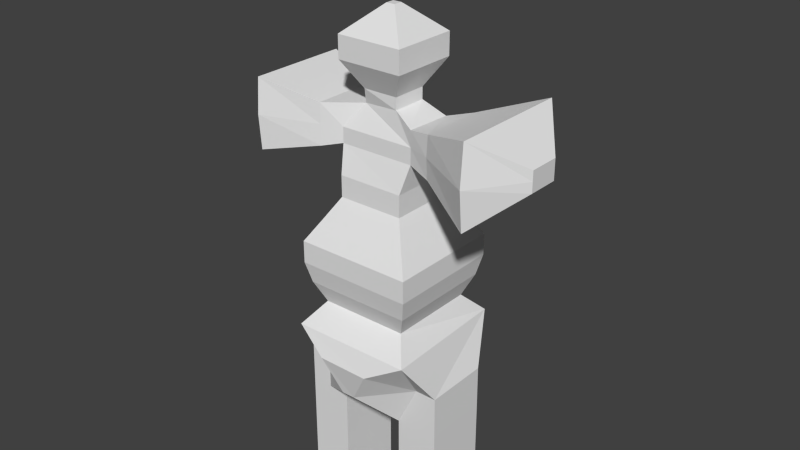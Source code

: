 # Source: FirstMonster.blend  (saved by Blender 2.70.0; exported with 4.5.12 LTS)
import bpy
from mathutils import Matrix  # noqa: F401  (used for matrix-valued properties, if any)

bpy.ops.wm.read_factory_settings(use_empty=True)
scene = bpy.context.scene
scene.name = 'Scene'

# ---- collections
col_collection_1 = bpy.data.collections.new('Collection 1'); scene.collection.children.link(col_collection_1)

# ---- materials (node trees are filled in below, after node groups)
mat_material = bpy.data.materials.new('Material')
mat_material.alpha_threshold = 0.0
mat_material.use_transparent_shadow = False
mat_material.roughness = 0.5
mat_material.line_color = (0.0, 0.0, 0.0, 1.0)

# ---- material node trees

# ---- world
world_world = bpy.data.worlds.new('World'); scene.world = world_world
world_world.color = (0.05088, 0.05088, 0.05088)
world_world.use_sun_shadow = False
world_world.sun_shadow_jitter_overblur = 0.0
world_world.cycles.sampling_method = 'MANUAL'
world_world.cycles.sample_map_resolution = 256

# ---- meshes
me_cube = bpy.data.meshes.new('Cube')
me_cube.from_pydata([(1.0, 1.0, 12.45), (1.0, -1.0, 12.45), (-1.0, -1.0, 12.45), (-1.0, 1.0, 12.45), (0.1646, 2.01, 3.108), (0.7866, 2.232, 4.204), (1.678, 2.064, 4.667), (1.336, 1.336, 5.353), (1.619, 1.619, 5.999), (1.765, 1.765, 6.626), (1.765, 1.765, 7.291), (1.367, 1.367, 7.955), (1.0, 1.0, 8.582), (1.0, 1.0, 9.228), (1.161, 0.7413, 10.04), (1.161, 0.7413, 10.52), (0.5127, 0.5309, 11.3), (0.5127, 0.5309, 11.65), (0.1793, -2.001, 3.092), (0.7766, -2.236, 4.118), (1.896, -1.987, 4.758), (1.336, -1.336, 5.353), (1.619, -1.619, 5.999), (1.765, -1.765, 6.626), (1.765, -1.765, 7.291), (1.367, -1.367, 7.955), (1.0, -1.0, 8.582), (1.0, -1.0, 9.228), (1.161, -0.7413, 10.04), (1.161, -0.7413, 10.52), (0.5127, -0.5309, 11.3), (0.5127, -0.5309, 11.65), (-0.2062, -2.014, 3.1), (-0.7819, -2.237, 4.131), (-1.781, -1.987, 4.735), (-1.336, -1.336, 5.353), (-1.619, -1.619, 5.999), (-1.765, -1.765, 6.626), (-1.765, -1.765, 7.291), (-1.367, -1.367, 7.955), (-1.0, -1.0, 8.582), (-1.0, -1.0, 9.228), (-1.156, -0.7213, 10.02), (-1.156, -0.7213, 10.49), (-0.6318, -0.383, 11.19), (-0.5492, -0.5309, 11.65), (-0.4228, 1.988, 3.12), (-0.8364, 2.225, 4.179), (-1.784, 1.985, 4.738), (-1.336, 1.336, 5.353), (-1.619, 1.619, 5.999), (-1.765, 1.765, 6.626), (-1.765, 1.765, 7.291), (-1.367, 1.367, 7.955), (-1.0, 1.0, 8.582), (-1.0, 1.0, 9.228), (-1.156, 0.7213, 10.02), (-1.156, 0.7213, 10.49), (-0.6318, 0.383, 11.29), (-0.5492, 0.5309, 11.65), (4.661, -0.4734, 10.82), (4.661, -0.4734, 10.52), (4.661, 0.4734, 10.82), (4.661, 0.4734, 10.52), (4.661, -0.4734, 10.21), (4.661, 0.4734, 10.21), (1.136, 0.7413, 10.93), (1.161, -0.7413, 11.0), (3.614, 1.839, 9.332), (3.614, -1.839, 9.332), (1.881, -0.9606, 11.14), (1.86, -0.9841, 10.52), (3.648, 1.984, 10.52), (3.614, 1.839, 11.71), (1.881, 0.9606, 11.14), (1.86, 0.9841, 10.52), (3.648, -1.984, 10.52), (3.614, -1.839, 11.71), (1.881, -0.9606, 9.899), (1.881, 0.9606, 9.899), (-1.752, -0.9615, 9.861), (-1.752, -0.9615, 10.48), (-1.752, -0.9615, 11.1), (-1.752, 0.9615, 9.861), (-1.752, 0.9615, 10.48), (-1.752, 0.9615, 11.1), (-3.448, -1.533, 9.475), (-3.447, -1.608, 10.52), (-3.445, -1.531, 11.58), (-3.448, 1.533, 9.475), (-3.447, 1.608, 10.52), (-3.445, 1.531, 11.58), (-4.354, -0.668, 10.09), (-4.354, -0.668, 10.52), (-4.354, -0.668, 10.95), (-4.354, 0.668, 10.09), (-4.354, 0.668, 10.52), (-4.354, 0.668, 10.95), (1.623, 1.0, 3.417), (2.268, 1.0, 3.416), (1.623, -1.0, 3.417), (2.268, -1.0, 3.416), (0.9879, 1.0, -2.012), (1.634, 1.0, -2.012), (2.279, 1.0, -2.011), (0.9879, -1.0, -2.012), (1.634, -1.0, -2.012), (2.279, -1.0, -2.011), (2.276, -1.0, 2.107), (1.63, -1.0, 2.107), (0.9845, -1.0, 2.106), (2.276, 1.0, 2.107), (1.63, 1.0, 2.107), (0.9845, 1.0, 2.106), (2.277, -1.0, 0.7343), (1.631, -1.0, 0.7338), (0.9856, -1.0, 0.7333), (2.277, 1.0, 0.7343), (1.631, 1.0, 0.7338), (0.9856, 1.0, 0.7333), (-2.308, 1.0, -0.6396), (-1.662, 1.0, -0.639), (-1.016, 1.0, -0.6385), (-2.308, -1.0, -0.6396), (-1.662, -1.0, -0.639), (-1.016, -1.0, -0.6385), (-2.309, 1.0, 0.7333), (-1.663, 1.0, 0.7338), (-1.017, 1.0, 0.7343), (-2.309, -1.0, 0.7333), (-1.663, -1.0, 0.7338), (-1.017, -1.0, 0.7343), (-2.31, 1.0, 2.106), (-1.664, 1.0, 2.107), (-1.018, 1.0, 2.107), (-2.31, -1.0, 2.106), (-1.664, -1.0, 2.107), (-1.018, -1.0, 2.107), (-2.311, 1.0, 3.479), (-1.665, 1.0, 3.479), (-2.311, -1.0, 3.479), (-1.665, -1.0, 3.479), (2.278, -1.0, -0.6385), (1.632, -1.0, -0.639), (0.9868, -1.0, -0.6396), (2.278, 1.0, -0.6385), (1.632, 1.0, -0.639), (0.9868, 1.0, -0.6396), (-1.015, -1.0, -2.011), (-1.661, -1.0, -2.012), (-2.307, -1.0, -2.012), (-1.015, 1.0, -2.011), (-1.661, 1.0, -2.012), (-2.307, 1.0, -2.012), (-1.018, 1.0, 2.107), (-2.31, 1.0, 2.106), (-1.664, 1.0, 2.107), (-2.31, -1.0, 2.106), (-1.664, -1.0, 2.107), (-1.018, -1.0, 2.107), (-2.311, 1.0, 3.479), (-1.665, 1.0, 3.479), (-2.311, -1.0, 3.479), (-1.665, -1.0, 3.479), (2.276, -1.0, 2.107), (1.63, -1.0, 2.107), (0.9845, -1.0, 2.106), (1.63, 1.0, 2.107), (0.9845, 1.0, 2.106), (2.276, 1.0, 2.107), (1.0, 1.0, 13.12), (1.0, -1.0, 13.12), (-1.0, -1.0, 13.12), (-1.0, 1.0, 13.12), (0.131, 0.131, 13.89), (0.131, -0.131, 13.89), (-0.131, -0.131, 13.89), (-0.131, 0.131, 13.89)], [(15, 29)], [(17, 0, 1, 31), (31, 1, 2, 45), (45, 2, 3, 59), (6, 20, 101, 99), (6, 7, 21, 20), (7, 8, 22, 21), (8, 9, 23, 22), (9, 10, 24, 23), (10, 11, 25, 24), (11, 12, 26, 25), (12, 13, 27, 26), (16, 30, 67, 66), (16, 17, 31, 30), (18, 19, 33, 32), (19, 20, 34, 33), (20, 21, 35, 34), (21, 22, 36, 35), (22, 23, 37, 36), (23, 24, 38, 37), (24, 25, 39, 38), (25, 26, 40, 39), (26, 27, 41, 40), (27, 28, 42, 41), (28, 29, 43, 42), (29, 30, 44, 43), (30, 31, 45, 44), (131, 130, 124, 125), (130, 129, 123, 124), (34, 35, 49, 48), (35, 36, 50, 49), (36, 37, 51, 50), (37, 38, 52, 51), (38, 39, 53, 52), (39, 40, 54, 53), (40, 41, 55, 54), (41, 42, 56, 55), (56, 42, 80, 83), (44, 58, 85, 82), (44, 45, 59, 58), (0, 17, 59, 3), (17, 16, 58, 59), (16, 15, 57, 58), (15, 14, 56, 57), (14, 13, 55, 56), (13, 12, 54, 55), (12, 11, 53, 54), (11, 10, 52, 53), (10, 9, 51, 52), (9, 8, 50, 51), (8, 7, 49, 50), (7, 6, 48, 49), (6, 5, 47, 48), (5, 4, 46, 47), (69, 68, 65, 64), (63, 62, 60, 61), (79, 75, 72, 68), (71, 78, 69, 76), (74, 70, 77, 73), (72, 73, 62, 63), (70, 71, 76, 77), (14, 28, 27, 13), (76, 69, 64, 61), (68, 72, 63, 65), (77, 76, 61, 60), (75, 74, 73, 72), (28, 14, 79, 78), (73, 77, 60, 62), (14, 15, 75, 79), (15, 66, 74, 75), (66, 67, 70, 74), (61, 64, 65, 63), (78, 79, 68, 69), (83, 80, 86, 89), (82, 85, 91, 88), (58, 57, 84, 85), (57, 56, 83, 84), (43, 44, 82, 81), (42, 43, 81, 80), (89, 86, 92, 95), (88, 91, 97, 94), (85, 84, 90, 91), (84, 83, 89, 90), (81, 82, 88, 87), (80, 81, 87, 86), (92, 93, 96, 95), (93, 94, 97, 96), (91, 90, 96, 97), (90, 89, 95, 96), (87, 88, 94, 93), (86, 87, 93, 92), (101, 100, 165, 164), (20, 19, 100, 101), (5, 6, 99, 98), (139, 46, 161), (100, 18, 166, 165), (99, 101, 164, 169), (18, 4, 168, 166), (4, 98, 167, 168), (142, 143, 106, 107), (143, 144, 105, 106), (146, 145, 104, 103), (147, 146, 103, 102), (106, 105, 102, 103), (107, 106, 103, 104), (111, 108, 114, 117), (110, 113, 119, 116), (117, 114, 142, 145), (116, 119, 147, 144), (113, 112, 118, 119), (127, 128, 122, 121), (126, 127, 121, 120), (123, 120, 153, 150), (122, 125, 148, 151), (137, 136, 130, 131), (136, 135, 129, 130), (133, 134, 128, 127), (132, 133, 127, 126), (129, 126, 120, 123), (128, 131, 125, 122), (136, 137, 159, 158), (140, 138, 160, 162), (138, 139, 161, 160), (135, 132, 126, 129), (134, 137, 131, 128), (47, 46, 139), (32, 33, 141), (141, 140, 162, 163), (112, 111, 117, 118), (46, 32, 159, 154), (109, 110, 116, 115), (108, 109, 115, 114), (145, 142, 107, 104), (144, 147, 102, 105), (119, 118, 146, 147), (118, 117, 145, 146), (115, 116, 144, 143), (33, 34, 140, 141), (48, 47, 139, 138), (4, 5, 98), (32, 141, 163), (148, 149, 152, 151), (149, 150, 153, 152), (120, 121, 152, 153), (121, 122, 151, 152), (124, 123, 150, 149), (125, 124, 149, 148), (114, 115, 143, 142), (18, 100, 19), (32, 163, 158, 159), (160, 161, 156, 155), (162, 160, 155, 157), (163, 162, 157, 158), (32, 46, 4, 18), (135, 136, 158, 157), (134, 133, 156, 154), (133, 132, 155, 156), (137, 134, 154, 159), (132, 135, 157, 155), (161, 46, 154, 156), (34, 48, 138, 140), (98, 99, 169, 167), (1, 0, 170, 171), (0, 3, 173, 170), (2, 1, 171, 172), (3, 2, 172, 173), (15, 16, 66), (30, 29, 67), (29, 28, 78, 71), (67, 29, 71, 70), (173, 172, 176, 177), (174, 177, 176, 175), (172, 171, 175, 176), (170, 173, 177, 174), (171, 170, 174, 175)])
_k = {(14, 15): 0.87059, (28, 29): 0.87059, (14, 28): 0.87059, (15, 29): 0.87059, (61, 63): 0.87059, (64, 65): 0.87059, (68, 69): 0.87059, (78, 79): 0.87059}
me_cube.attributes.new('crease_edge', 'FLOAT', 'EDGE').data.foreach_set('value', [_k.get((min(e.vertices), max(e.vertices)), 0.0) for e in me_cube.edges])
me_cube.materials.append(mat_material)
me_cube.use_remesh_preserve_volume = False
me_cube.use_remesh_preserve_attributes = False
me_cube.use_mirror_vertex_groups = False
me_cube.update()
arm_armature_001 = bpy.data.armatures.new('Armature.001')  # bones are not reproduced

# ---- objects
ob_armature = bpy.data.objects.new('Armature', arm_armature_001)
ob_cube = bpy.data.objects.new('Cube', me_cube)

# ---- transforms, parenting, visibility, modifiers, constraints
ob_armature.location = (0.02905, 0.01765, 0.2101)
ob_armature.show_in_front = True
ob_armature.lineart.crease_threshold = 0.0
ob_cube.parent = ob_armature
ob_cube.matrix_parent_inverse = Matrix(((1.0, 0.0, 0.0, -0.02905), (0.0, 1.0, 0.0, -0.01765), (0.0, 0.0, 1.0, -0.2101), (0.0, 0.0, 0.0, 1.0)))
ob_cube.location = (0.0, 0.0, 0.2343)
ob_cube.lock_rotations_4d = False
ob_cube.empty_display_type = 'ARROWS'
ob_cube.show_wire = True
ob_cube.show_all_edges = True
ob_cube.lineart.crease_threshold = 0.0
_vg = ob_cube.vertex_groups.new(name='Bone.002')
for _i, _w in zip([5, 6, 7, 8, 9, 10, 11, 19, 20, 21, 22, 23, 24, 25, 33, 34, 35, 36, 37, 38, 39, 47, 48, 49, 50, 51, 52, 53, 99, 138, 139, 140, 141], [0.09616, 0.1575, 0.434, 0.233, 0.1426, 0.08817, 0.04024, 0.07996, 0.1557, 0.4265, 0.2305, 0.1418, 0.08811, 0.04081, 0.08841, 0.1592, 0.4156, 0.227, 0.1407, 0.08813, 0.04191, 0.08619, 0.1538, 0.4183, 0.2272, 0.1402, 0.0874, 0.04062, 0.005712, 0.02638, 0.0127, 0.05523, 0.03814]): _vg.add([_i], _w, 'REPLACE')
_vg = ob_cube.vertex_groups.new(name='Bone.003')
for _i, _w in zip([5, 6, 7, 8, 9, 10, 11, 12, 13, 14, 19, 20, 21, 22, 23, 24, 25, 26, 27, 28, 33, 34, 35, 36, 37, 38, 39, 40, 41, 42, 47, 48, 49, 50, 51, 52, 53, 54, 55, 56, 140, 141], [0.05425, 0.0882, 0.2434, 0.5753, 0.7132, 0.7794, 0.7951, 0.6987, 0.2794, 0.05538, 0.04168, 0.08819, 0.2419, 0.5714, 0.7086, 0.7742, 0.789, 0.6897, 0.2641, 0.05252, 0.05207, 0.0946, 0.2465, 0.5691, 0.7044, 0.7694, 0.7843, 0.6865, 0.2772, 0.06116, 0.04967, 0.08976, 0.2438, 0.5706, 0.7071, 0.7725, 0.7876, 0.6892, 0.2715, 0.05134, 0.01549, 0.0021]): _vg.add([_i], _w, 'REPLACE')
_vg = ob_cube.vertex_groups.new(name='Bone.004')
for _i, _w in zip([10, 11, 12, 13, 14, 23, 24, 25, 26, 27, 28, 29, 37, 38, 39, 40, 41, 42, 43, 51, 52, 53, 54, 55, 56], [0.03269, 0.0765, 0.163, 0.425, 0.08496, 0.003156, 0.03862, 0.08161, 0.1741, 0.454, 0.0894, 0.003119, 0.003483, 0.03843, 0.08071, 0.1692, 0.4262, 0.09438, 0.005632, 0.002132, 0.03657, 0.07943, 0.168, 0.4311, 0.08128]): _vg.add([_i], _w, 'REPLACE')
_vg = ob_cube.vertex_groups.new(name='Bone.005')
for _i, _w in zip([0, 1, 15, 16, 17, 29, 30, 31, 43, 44, 45, 57, 58, 59, 66, 67, 84, 85], [0.03368, 0.02095, 0.0622, 0.5925, 0.1496, 0.05073, 0.4691, 0.1229, 0.0, 0.01239, 0.0, 0.0, 0.05558, 0.006936, 0.1092, 0.09325, 0.0, 0.0]): _vg.add([_i], _w, 'REPLACE')
_vg = ob_cube.vertex_groups.new(name='Bone.016')
for _i, _w in zip([0, 1, 2, 3, 16, 17, 29, 30, 31, 44, 45, 57, 58, 59, 66, 67, 170, 171, 172, 173, 174, 175, 176, 177], [0.9382, 0.9387, 0.9365, 0.9359, 0.199, 0.7864, 0.003807, 0.2517, 0.7936, 0.1141, 0.7944, 0.0153, 0.2119, 0.7875, 0.02542, 0.04726, 0.9705, 0.9704, 0.9688, 0.9689, 0.9962, 0.9962, 0.996, 0.9961]): _vg.add([_i], _w, 'REPLACE')
_vg = ob_cube.vertex_groups.new(name='Bone.006')
for _i, _w in zip([11, 12, 13, 14, 15, 16, 17, 25, 26, 27, 28, 29, 30, 31, 64, 66, 67, 68, 69, 70, 71, 72, 73, 74, 75, 76, 77, 78, 79], [0.02786, 0.08682, 0.2452, 0.7962, 0.8522, 0.1392, 0.02284, 0.02658, 0.08451, 0.234, 0.7971, 0.8529, 0.1823, 0.04223, 0.01108, 0.812, 0.8074, 0.2033, 0.212, 0.8618, 0.8931, 0.1727, 0.2015, 0.8905, 0.8983, 0.1769, 0.1993, 0.8667, 0.8473]): _vg.add([_i], _w, 'REPLACE')
_vg = ob_cube.vertex_groups.new(name='Bone.007')
for _i, _w in zip([60, 61, 62, 63, 64, 65, 68, 69, 70, 71, 72, 73, 74, 75, 76, 77, 78, 79], [0.9899, 0.9941, 0.9985, 1.0, 0.9764, 0.9993, 0.7881, 0.7797, 0.1059, 0.07744, 0.8212, 0.7927, 0.08459, 0.07367, 0.8167, 0.7933, 0.0994, 0.1146]): _vg.add([_i], _w, 'REPLACE')
_vg = ob_cube.vertex_groups.new(name='Bone.008')
for _i, _w in zip([2, 3, 16, 17, 30, 31, 39, 40, 41, 42, 43, 44, 45, 53, 54, 55, 56, 57, 58, 59, 80, 81, 82, 83, 84, 85, 86, 87, 88, 89, 90, 91, 94, 95, 97], [0.04939, 0.05, 0.0611, 0.0004481, 0.08632, 0.01896, 0.02475, 0.08156, 0.2213, 0.9692, 0.8674, 0.8278, 0.1682, 0.02461, 0.08202, 0.2257, 0.7732, 0.8533, 0.7005, 0.1722, 0.3363, 0.7621, 0.8573, 0.9011, 0.7705, 0.8396, 0.08896, 0.1186, 0.1621, 0.07866, 0.121, 0.1564, 0.01828, 0.001193, 0.006012]): _vg.add([_i], _w, 'REPLACE')
_vg = ob_cube.vertex_groups.new(name='Bone.009')
for _i, _w in zip([41, 42, 43, 55, 56, 57, 80, 81, 82, 83, 84, 85, 86, 87, 88, 89, 90, 91, 92, 93, 94, 95, 96, 97], [0.5189, 0.111, 0.05364, 0.01317, 0.1021, 0.05289, 0.6177, 0.2119, 0.1235, 0.6428, 0.2096, 0.1312, 0.9017, 0.8758, 0.8337, 0.9135, 0.8741, 0.838, 0.9736, 0.9773, 0.9649, 0.9731, 0.9854, 0.9747]): _vg.add([_i], _w, 'REPLACE')
_vg = ob_cube.vertex_groups.new(name='Bone.010')
for _i, _w in zip([4, 5, 6, 18, 19, 32, 33, 34, 35, 36, 37, 38, 46, 47, 48, 49, 50, 51, 52, 98, 138, 139, 140, 141, 154, 156, 159, 161, 166, 168], [0.2155, 0.8751, 0.006378, 0.189, 0.9455, 0.2807, 0.8497, 0.3152, 0.1296, 0.06938, 0.03512, 0.00288, 0.3666, 0.7736, 0.3243, 0.1309, 0.06968, 0.03511, 0.002645, 5.507e-05, 0.08617, 0.09866, 0.1155, 0.1312, 0.09331, 0.009985, 0.07825, 0.01233, 0.03989, 0.0465]): _vg.add([_i], _w, 'REPLACE')
_vg = ob_cube.vertex_groups.new(name='Bone.014')
for _i, _w in zip([4, 5, 18, 19, 32, 33, 34, 35, 36, 37, 38, 46, 47, 48, 49, 50, 51, 52, 126, 127, 128, 129, 130, 131, 132, 133, 134, 135, 136, 137, 138, 139, 140, 141, 154, 155, 156, 157, 158, 159, 160, 161, 162, 163, 166, 168], [0.1599, 0.08612, 0.1793, 0.09678, 0.2685, 0.2678, 0.3887, 0.1593, 0.08523, 0.05226, 0.0149, 0.2749, 0.2589, 0.3987, 0.1602, 0.08518, 0.05199, 0.01429, 0.1155, 0.09673, 0.09336, 0.118, 0.1016, 0.1004, 0.6837, 0.7621, 0.7518, 0.2214, 0.7345, 0.6787, 0.09501, 0.3869, 0.6772, 0.4254, 0.8099, 0.9488, 0.939, 0.4944, 0.9231, 0.6998, 0.2343, 0.5115, 0.8818, 0.642, 0.03126, 0.02439]): _vg.add([_i], _w, 'REPLACE')
_vg = ob_cube.vertex_groups.new(name='Bone.015')
for _i, _w in zip([120, 121, 122, 123, 124, 125, 126, 127, 128, 129, 130, 131, 132, 133, 134, 135, 136, 137, 148, 149, 150, 151, 152, 153], [0.9817, 0.9867, 0.988, 0.9809, 0.9855, 0.9867, 0.8845, 0.9033, 0.9066, 0.882, 0.8984, 0.8996, 0.2873, 0.2379, 0.2482, 0.2919, 0.2361, 0.2181, 0.9968, 0.9969, 0.9955, 0.9976, 0.9973, 0.9956]): _vg.add([_i], _w, 'REPLACE')
_vg = ob_cube.vertex_groups.new(name='Bone.011')
for _i, _w in zip([4, 5, 6, 7, 8, 9, 18, 19, 20, 21, 22, 23, 32, 33, 34, 46, 47, 98, 99, 100, 101, 141, 154, 159, 164, 165, 166, 167, 168, 169], [0.3034, 0.3352, 0.3081, 0.12, 0.06331, 0.02677, 0.3369, 0.392, 0.3168, 0.1242, 0.06583, 0.03014, 0.2345, 0.1465, 0.006936, 0.1674, 0.1151, 0.06231, 0.05965, 0.0617, 0.05308, 0.03572, 0.04188, 0.06118, 0.008571, 0.03443, 0.08042, 0.02072, 0.07359, 0.00531]): _vg.add([_i], _w, 'REPLACE')
_vg = ob_cube.vertex_groups.new(name='Bone.012')
for _i, _w in zip([4, 5, 6, 7, 8, 9, 10, 18, 19, 20, 21, 22, 23, 24, 32, 33, 46, 47, 98, 99, 100, 101, 108, 109, 110, 111, 112, 113, 114, 115, 116, 117, 118, 119, 141, 154, 159, 164, 165, 166, 167, 168, 169], [0.2819, 0.2937, 0.4039, 0.1568, 0.08262, 0.05007, 0.01146, 0.258, 0.2641, 0.4144, 0.1615, 0.08548, 0.05199, 0.01407, 0.1781, 0.09802, 0.1547, 0.09757, 0.8672, 0.8828, 0.8787, 0.8993, 0.718, 0.7486, 0.7445, 0.7261, 0.7681, 0.7835, 0.118, 0.09936, 0.09676, 0.1166, 0.09766, 0.09629, 0.006146, 0.03251, 0.04459, 0.9398, 0.9096, 0.8225, 0.921, 0.8296, 0.9418]): _vg.add([_i], _w, 'REPLACE')
_vg = ob_cube.vertex_groups.new(name='Bone.013')
for _i, _w in zip([102, 103, 104, 105, 106, 107, 108, 109, 110, 111, 112, 113, 114, 115, 116, 117, 118, 119, 142, 143, 144, 145, 146, 147], [0.9971, 0.9972, 0.9958, 0.9973, 0.9971, 0.9954, 0.282, 0.2514, 0.2555, 0.2739, 0.2319, 0.2165, 0.882, 0.9006, 0.9032, 0.8834, 0.9023, 0.9037, 0.981, 0.9859, 0.9871, 0.9817, 0.9866, 0.9877]): _vg.add([_i], _w, 'REPLACE')
_m = ob_cube.modifiers.new('Armature', 'ARMATURE')
_m.object = ob_armature

# ---- collection membership
col_collection_1.objects.link(ob_armature)
col_collection_1.objects.link(ob_cube)

# ---- scene / render settings (as saved in the file)
scene.frame_start = 1; scene.frame_end = 250; scene.frame_set(95)
scene.render.engine = 'BLENDER_EEVEE_NEXT'
scene.render.resolution_percentage = 50
scene.render.dither_intensity = 0.0
scene.cycles.use_denoising = False
scene.cycles.samples = 10
scene.cycles.sampling_pattern = 'TABULATED_SOBOL'
scene.cycles.light_sampling_threshold = 0.0
scene.cycles.use_adaptive_sampling = False
scene.cycles.use_light_tree = False
scene.cycles.blur_glossy = 0.0
scene.cycles.volume_bounces = 1
scene.cycles.pixel_filter_type = 'GAUSSIAN'
scene.cycles.sample_clamp_indirect = 0.0
scene.view_settings.view_transform = 'Standard'
bpy.context.view_layer.update()

# ---- added for rendering (the .blend has no active camera and no usable light): camera, sun
cam_auto = bpy.data.cameras.new('AutoCamera')
cam_auto.lens = 50.0
cam_auto.sensor_width = 36.0
cam_auto.clip_end = 1000.0
ob_auto_camera = bpy.data.objects.new('AutoCamera', cam_auto)
scene.collection.objects.link(ob_auto_camera)
ob_auto_camera.location = (17.4642, -20.7212, 21.779)
ob_auto_camera.rotation_euler = (1.09748, -7.21219e-08, 0.694738)
scene.camera = ob_auto_camera
light_auto_sun = bpy.data.lights.new('AutoSun', 'SUN')
light_auto_sun.energy = 3.0
light_auto_sun.angle = 0.0523599
ob_auto_sun = bpy.data.objects.new('AutoSun', light_auto_sun)
scene.collection.objects.link(ob_auto_sun)
ob_auto_sun.rotation_euler = (0.872665, 0.174533, 0.523599)
bpy.context.view_layer.update()
